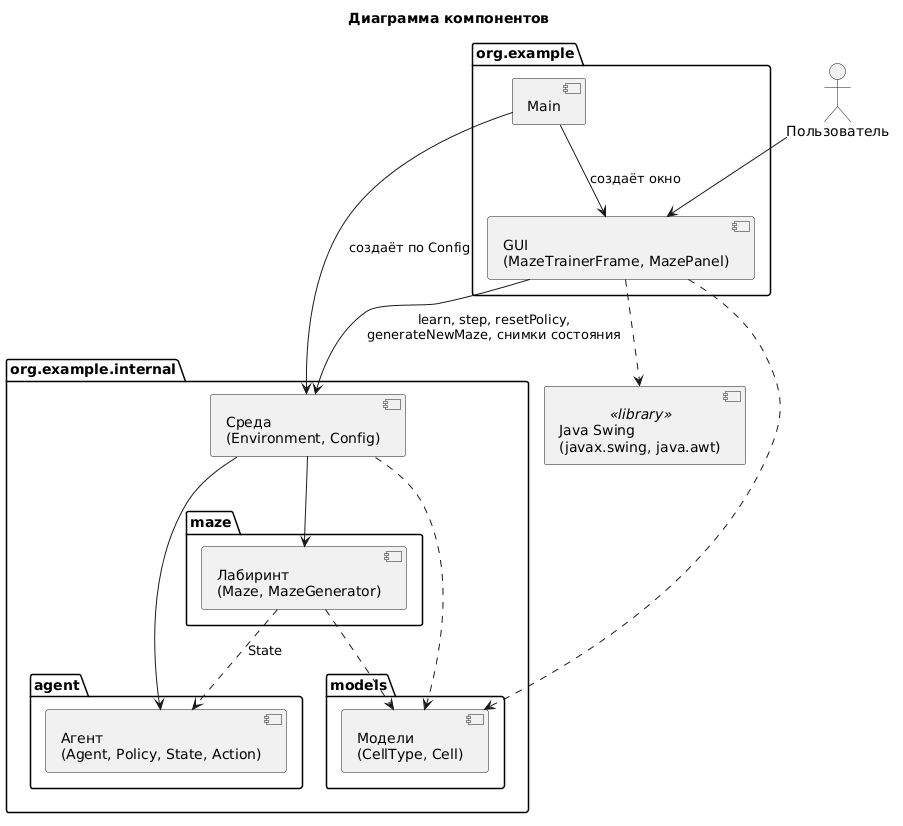

The diagram above was rendered by PlantUML. Its source (embedded in the PNG):
@startuml
title Диаграмма компонентов
skinparam componentStyle uml2

actor Пользователь as User

package "org.example" {
  component "Main" as Main
  component "GUI\n(MazeTrainerFrame, MazePanel)" as GUI
}

package "org.example.internal" {
  component "Среда\n(Environment, Config)" as Env

  package "agent" {
    component "Агент\n(Agent, Policy, State, Action)" as AgentC
  }
  package "maze" {
    component "Лабиринт\n(Maze, MazeGenerator)" as MazeC
  }
  package "models" {
    component "Модели\n(CellType, Cell)" as Models
  }
}

component "Java Swing\n(javax.swing, java.awt)" as Swing <<library>>

User --> GUI
Main --> GUI : создаёт окно
Main --> Env : создаёт по Config
GUI --> Env : learn, step, resetPolicy,\ngenerateNewMaze, снимки состояния
GUI ..> Models
GUI ..> Swing
Env --> AgentC
Env --> MazeC
Env ..> Models
MazeC ..> Models
MazeC ..> AgentC : State
@enduml